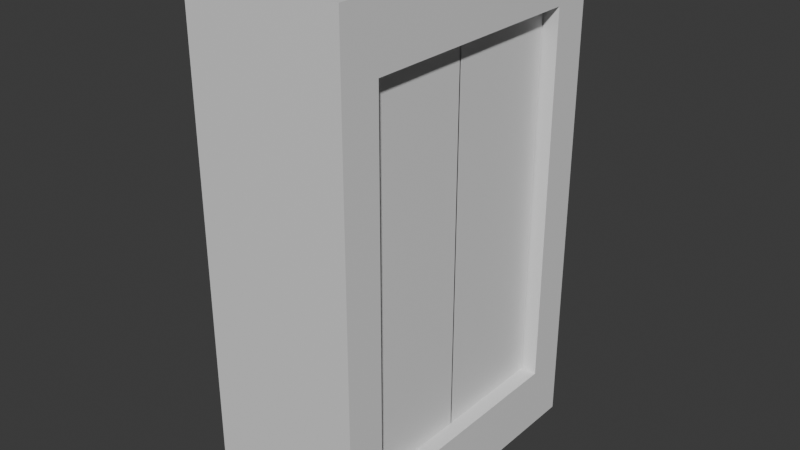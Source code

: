 # Source: Closet.blend  (saved by Blender 4.2.66; exported with 4.5.12 LTS)
import bpy
from mathutils import Matrix  # noqa: F401  (used for matrix-valued properties, if any)

bpy.ops.wm.read_factory_settings(use_empty=True)
scene = bpy.context.scene
scene.name = 'Scene'

# ---- collections
col_collection = bpy.data.collections.new('Collection'); scene.collection.children.link(col_collection)

# ---- materials (node trees are filled in below, after node groups)
mat_material = bpy.data.materials.new('Material')
mat_material.alpha_threshold = 0.0
mat_material.use_transparent_shadow = False
mat_material.roughness = 0.5
mat_material.line_color = (0.0, 0.0, 0.0, 1.0)

# ---- material node trees
mat_material.use_nodes = True; mat_material.node_tree.nodes.clear()
_N = mat_material.node_tree.nodes; _L = mat_material.node_tree.links
n0 = _N.new('ShaderNodeOutputMaterial'); n0.name = 'Material Output'; n0.location = (300, 300)
n1 = _N.new('ShaderNodeBsdfPrincipled'); n1.name = 'Principled BSDF'; n1.location = (10, 300)
n1.inputs[3].default_value = 1.45
_L.new(n1.outputs[0], n0.inputs[0])
n0.is_active_output = True

# ---- world
world_world = bpy.data.worlds.new('World'); scene.world = world_world
world_world.use_nodes = True; world_world.node_tree.nodes.clear()
_N = world_world.node_tree.nodes; _L = world_world.node_tree.links
n0 = _N.new('ShaderNodeOutputWorld'); n0.name = 'World Output'; n0.location = (300, 300)
n1 = _N.new('ShaderNodeBackground'); n1.name = 'Background'; n1.location = (10, 300)
n1.inputs[0].default_value = (0.05088, 0.05088, 0.05088, 1.0)
_L.new(n1.outputs[0], n0.inputs[0])
n0.is_active_output = True
world_world.color = (0.05088, 0.05088, 0.05088)
world_world.sun_shadow_jitter_overblur = 0.0

# ---- meshes
me_cube_001 = bpy.data.meshes.new('Cube.001')
me_cube_001.from_pydata([(-1.0, -1.0, -1.0), (-1.0, -1.0, 1.0), (-1.0, 1.0, -1.0), (-1.0, 1.0, 1.0), (1.0, -1.0, -1.0), (1.0, -1.0, 1.0), (1.0, 1.0, -1.0), (1.0, 1.0, 1.0), (-1.0, -1.0, 0.0), (-1.0, 1.0, 0.0), (1.0, 1.0, 0.0), (1.0, -1.0, 0.0), (-1.0, -1.0, 0.5), (-1.0, 1.0, 0.5), (1.0, 1.0, 0.5), (1.0, -1.0, 0.5), (-1.0, 1.0, -0.5), (1.0, 1.0, -0.5), (1.0, -1.0, -0.5), (-1.0, -1.0, -0.5), (-1.0, 1.0, -0.75), (1.0, 1.0, -0.75), (1.0, -1.0, -0.75), (-1.0, -1.0, -0.75), (-1.0, -1.0, 0.75), (-1.0, 1.0, 0.75), (1.0, 1.0, 0.75), (1.0, -1.0, 0.75), (-1.0, 0.0, -1.0), (-1.0, 0.0, 1.0), (1.0, 0.0, -1.0), (1.0, 0.0, 1.0), (1.0, 0.0, 0.0), (-1.0, 0.0, 0.0), (1.0, 0.0, 0.5), (-1.0, 0.0, 0.5), (-1.0, 0.0, -0.5), (1.0, 0.0, -0.5), (1.0, 0.0, -0.75), (-1.0, 0.0, -0.75), (1.0, 0.0, 0.75), (-1.0, 0.0, 0.75), (-1.0, -0.5, -1.0), (1.0, -0.5, 1.0), (1.0, -0.5, 0.0), (1.0, -0.5, 0.5), (1.0, -0.5, -0.5), (1.0, -0.5, -0.75), (1.0, -0.5, 0.75), (-1.0, -0.5, 1.0), (1.0, -0.5, -1.0), (-1.0, -0.5, 0.0), (-1.0, -0.5, 0.5), (-1.0, -0.5, -0.5), (-1.0, -0.5, -0.75), (-1.0, -0.5, 0.75), (-1.0, 0.5, 1.0), (1.0, 0.5, -1.0), (-1.0, 0.5, 0.0), (-1.0, 0.5, 0.5), (-1.0, 0.5, -0.5), (-1.0, 0.5, -0.75), (-1.0, 0.5, 0.75), (-1.0, 0.5, -1.0), (1.0, 0.5, 1.0), (1.0, 0.5, 0.0), (1.0, 0.5, 0.5), (1.0, 0.5, -0.5), (1.0, 0.5, -0.75), (1.0, 0.5, 0.75), (-1.0, -0.75, -1.0), (1.0, -0.75, 1.0), (1.0, -0.75, 0.0), (1.0, -0.75, 0.5), (1.0, -0.75, -0.5), (1.0, -0.75, -0.75), (1.0, -0.75, 0.75), (-1.0, -0.75, 1.0), (1.0, -0.75, -1.0), (-1.0, -0.75, 0.0), (-1.0, -0.75, 0.5), (-1.0, -0.75, -0.5), (-1.0, -0.75, -0.75), (-1.0, -0.75, 0.75), (-1.0, 0.75, 1.0), (1.0, 0.75, -1.0), (-1.0, 0.75, 0.0), (-1.0, 0.75, 0.5), (-1.0, 0.75, -0.5), (-1.0, 0.75, -0.75), (-1.0, 0.75, 0.75), (-1.0, 0.75, -1.0), (1.0, 0.75, 1.0), (1.0, 0.75, 0.0), (1.0, 0.75, 0.5), (1.0, 0.75, -0.5), (1.0, 0.75, -0.75), (1.0, 0.75, 0.75), (7.0, 1.0, -0.75), (7.0, 1.0, -1.0), (7.0, 0.75, -1.0), (7.0, -0.75, 1.0), (7.0, -1.0, 1.0), (7.0, -1.0, -0.75), (7.0, -1.0, -1.0), (7.0, 1.0, 0.5), (7.0, 1.0, 0.0), (7.0, -1.0, 0.5), (7.0, -1.0, 0.0), (7.0, -0.75, 0.0), (7.0, 1.0, 0.75), (7.0, -1.0, 0.75), (7.0, -0.75, 0.5), (7.0, 1.0, -0.5), (7.0, -1.0, -0.5), (7.0, -0.75, -0.5), (7.0, -0.75, -0.75), (7.0, 1.0, 1.0), (7.0, -0.75, 0.75), (7.0, -0.5, -1.0), (7.0, 0.0, -1.0), (7.0, 0.5, 1.0), (7.0, 0.0, 1.0), (7.0, 0.5, -0.75), (7.0, 0.0, -0.75), (7.0, 0.5, 0.75), (7.0, 0.0, 0.75), (7.0, -0.5, 1.0), (7.0, -0.5, -0.75), (7.0, -0.5, 0.75), (7.0, -0.75, -1.0), (7.0, 0.5, -1.0), (7.0, 0.75, 1.0), (7.0, 0.75, -0.75), (7.0, 0.75, 0.75), (7.0, 0.75, 0.0), (7.0, 0.75, 0.5), (7.0, 0.75, -0.5), (8.0, 1.0, -0.75), (8.0, 1.0, -1.0), (8.0, 0.75, -1.0), (8.0, -0.75, 1.0), (8.0, -1.0, 1.0), (8.0, -1.0, -0.75), (8.0, -1.0, -1.0), (8.0, 1.0, 0.5), (8.0, 1.0, 0.0), (8.0, -1.0, 0.5), (8.0, -1.0, 0.0), (8.0, -0.75, 0.0), (8.0, 1.0, 0.75), (8.0, -1.0, 0.75), (8.0, -0.75, 0.5), (8.0, 1.0, -0.5), (8.0, -1.0, -0.5), (8.0, -0.75, -0.5), (8.0, -0.75, -0.75), (8.0, 1.0, 1.0), (8.0, -0.75, 0.75), (8.0, -0.5, -1.0), (8.0, 0.0, -1.0), (8.0, 0.5, 1.0), (8.0, 0.0, 1.0), (8.0, 0.5, -0.75), (8.0, 0.0, -0.75), (8.0, 0.5, 0.75), (8.0, 0.0, 0.75), (8.0, -0.5, 1.0), (8.0, -0.5, -0.75), (8.0, -0.5, 0.75), (8.0, -0.75, -1.0), (8.0, 0.5, -1.0), (8.0, 0.75, 1.0), (8.0, 0.75, -0.75), (8.0, 0.75, 0.75), (8.0, 0.75, 0.0), (8.0, 0.75, 0.5), (8.0, 0.75, -0.5), (9.0, 1.0, -0.75), (9.0, 1.0, -1.0), (9.0, 0.75, -1.0), (9.0, -0.75, 1.0), (9.0, -1.0, 1.0), (9.0, -1.0, -0.75), (9.0, -1.0, -1.0), (9.0, 1.0, 0.5), (9.0, 1.0, 0.0), (9.0, -1.0, 0.5), (9.0, -1.0, 0.0), (9.0, -0.75, 0.0), (9.0, 1.0, 0.75), (9.0, -1.0, 0.75), (9.0, -0.75, 0.5), (9.0, 1.0, -0.5), (9.0, -1.0, -0.5), (9.0, -0.75, -0.5), (9.0, -0.75, -0.75), (9.0, 1.0, 1.0), (9.0, -0.75, 0.75), (9.0, -0.5, -1.0), (9.0, 0.0, -1.0), (9.0, 0.5, 1.0), (9.0, 0.0, 1.0), (9.0, 0.5, -0.75), (9.0, 0.0, -0.75), (9.0, 0.5, 0.75), (9.0, 0.0, 0.75), (9.0, -0.5, 1.0), (9.0, -0.5, -0.75), (9.0, -0.5, 0.75), (9.0, -0.75, -1.0), (9.0, 0.5, -1.0), (9.0, 0.75, 1.0), (9.0, 0.75, -0.75), (9.0, 0.75, 0.75), (9.0, 0.75, 0.0), (9.0, 0.75, 0.5), (9.0, 0.75, -0.5)], [], [(90, 84, 3, 25), (25, 3, 7, 26), (92, 64, 121, 132), (27, 5, 1, 24), (70, 78, 4, 0), (71, 77, 1, 5), (18, 11, 8, 19), (14, 26, 110, 105), (16, 9, 10, 17), (88, 86, 9, 16), (11, 15, 12, 8), (73, 76, 118, 112), (9, 13, 14, 10), (86, 87, 13, 9), (89, 88, 16, 20), (20, 16, 17, 21), (68, 38, 124, 123), (22, 18, 19, 23), (4, 22, 23, 0), (71, 5, 102, 101), (2, 20, 21, 6), (91, 89, 20, 2), (15, 27, 24, 12), (76, 48, 129, 118), (13, 25, 26, 14), (87, 90, 25, 13), (52, 55, 41, 35), (66, 69, 40, 34), (42, 54, 39, 28), (93, 95, 137, 135), (68, 67, 37, 38), (54, 53, 36, 39), (51, 52, 35, 33), (65, 66, 34, 32), (53, 51, 33, 36), (67, 65, 32, 37), (64, 56, 29, 31), (63, 57, 30, 28), (78, 50, 119, 130), (55, 49, 29, 41), (83, 77, 49, 55), (81, 79, 51, 53), (79, 80, 52, 51), (82, 81, 53, 54), (70, 82, 54, 42), (80, 83, 55, 52), (34, 40, 48, 45), (85, 6, 99, 100), (38, 37, 46, 47), (32, 34, 45, 44), (37, 32, 44, 46), (31, 29, 49, 43), (28, 30, 50, 42), (47, 75, 116, 128), (5, 27, 111, 102), (91, 85, 57, 63), (92, 84, 56, 64), (95, 93, 65, 67), (93, 94, 66, 65), (96, 95, 67, 68), (94, 93, 135, 136), (94, 97, 69, 66), (35, 41, 62, 59), (28, 39, 61, 63), (39, 36, 60, 61), (33, 35, 59, 58), (36, 33, 58, 60), (41, 29, 56, 62), (12, 24, 83, 80), (0, 23, 82, 70), (23, 19, 81, 82), (8, 12, 80, 79), (19, 8, 79, 81), (24, 1, 77, 83), (45, 48, 76, 73), (6, 21, 98, 99), (47, 46, 74, 75), (44, 45, 73, 72), (46, 44, 72, 74), (43, 49, 77, 71), (42, 50, 78, 70), (26, 7, 117, 110), (95, 96, 133, 137), (48, 40, 126, 129), (38, 47, 128, 124), (57, 85, 100, 131), (97, 94, 136, 134), (7, 3, 84, 92), (2, 6, 85, 91), (11, 18, 114, 108), (59, 62, 90, 87), (63, 61, 89, 91), (61, 60, 88, 89), (58, 59, 87, 86), (60, 58, 86, 88), (62, 56, 84, 90), (125, 134, 174, 165), (105, 110, 150, 145), (131, 100, 140, 171), (121, 122, 162, 161), (133, 123, 163, 173), (119, 120, 160, 159), (132, 121, 161, 172), (107, 108, 148, 147), (115, 109, 149, 155), (135, 137, 177, 175), (120, 131, 171, 160), (106, 105, 145, 146), (109, 112, 152, 149), (102, 111, 151, 142), (136, 135, 175, 176), (103, 104, 144, 143), (116, 115, 155, 156), (110, 117, 157, 150), (137, 133, 173, 177), (101, 102, 142, 141), (22, 4, 104, 103), (27, 15, 107, 111), (4, 78, 130, 104), (21, 17, 113, 98), (40, 69, 125, 126), (75, 74, 115, 116), (7, 92, 132, 117), (18, 22, 103, 114), (72, 73, 112, 109), (74, 72, 109, 115), (96, 68, 123, 133), (69, 97, 134, 125), (50, 30, 120, 119), (31, 43, 127, 122), (10, 14, 105, 106), (64, 31, 122, 121), (15, 11, 108, 107), (30, 57, 131, 120), (17, 10, 106, 113), (43, 71, 101, 127), (146, 145, 185, 186), (149, 152, 192, 189), (142, 151, 191, 182), (176, 175, 215, 216), (143, 144, 184, 183), (156, 155, 195, 196), (150, 157, 197, 190), (177, 173, 213, 217), (141, 142, 182, 181), (170, 159, 199, 210), (140, 139, 179, 180), (152, 158, 198, 192), (154, 143, 183, 194), (174, 176, 216, 214), (169, 166, 206, 209), (139, 138, 178, 179), (144, 170, 210, 184), (138, 153, 193, 178), (164, 168, 208, 204), (158, 169, 209, 198), (123, 124, 164, 163), (117, 132, 172, 157), (111, 107, 147, 151), (126, 125, 165, 166), (113, 106, 146, 153), (127, 101, 141, 167), (108, 114, 154, 148), (128, 116, 156, 168), (122, 127, 167, 162), (118, 129, 169, 158), (124, 128, 168, 164), (98, 113, 153, 138), (104, 130, 170, 144), (99, 98, 138, 139), (129, 126, 166, 169), (134, 136, 176, 174), (114, 103, 143, 154), (112, 118, 158, 152), (100, 99, 139, 140), (130, 119, 159, 170), (198, 181, 182, 191), (195, 189, 188, 194), (189, 192, 187, 188), (196, 195, 194, 183), (210, 196, 183, 184), (192, 198, 191, 187), (211, 203, 204, 200), (205, 201, 202, 206), (200, 204, 208, 199), (206, 202, 207, 209), (214, 212, 201, 205), (180, 213, 203, 211), (199, 208, 196, 210), (209, 207, 181, 198), (185, 190, 214, 216), (179, 178, 213, 180), (178, 193, 217, 213), (186, 185, 216, 215), (193, 186, 215, 217), (190, 197, 212, 214), (160, 171, 211, 200), (175, 177, 217, 215), (155, 149, 189, 195), (147, 148, 188, 187), (172, 161, 201, 212), (159, 160, 200, 199), (173, 163, 203, 213), (161, 162, 202, 201), (171, 140, 180, 211), (145, 150, 190, 185), (165, 174, 214, 205), (163, 164, 204, 203), (157, 172, 212, 197), (151, 147, 187, 191), (166, 165, 205, 206), (153, 146, 186, 193), (167, 141, 181, 207), (148, 154, 194, 188), (168, 156, 196, 208), (162, 167, 207, 202), (116, 118, 158, 156), (164, 156, 168), (166, 158, 169)])
_uv = me_cube_001.uv_layers.new(name='UVMap')
_uv.uv.foreach_set('vector', [0.5938, 0.2188, 0.625, 0.2188, 0.625, 0.25, 0.5938, 0.25, 0.5938, 0.25, 0.625, 0.25, 0.625, 0.5, 0.5938, 0.5, 0.625, 0.5312, 0.625, 0.5625, 0.625, 0.5625, 0.625, 0.5312, 0.5938, 0.75, 0.625, 0.75, 0.625, 1.0, 0.5938, 1.0, 0.125, 0.7188, 0.375, 0.7188, 0.375, 0.75, 0.125, 0.75, 0.625, 0.7188, 0.875, 0.7188, 0.875, 0.75, 0.625, 0.75, 0.4375, 0.75, 0.5, 0.75, 0.5, 1.0, 0.4375, 1.0, 0.5625, 0.5, 0.5938, 0.5, 0.5938, 0.5, 0.5625, 0.5, 0.4375, 0.25, 0.5, 0.25, 0.5, 0.5, 0.4375, 0.5, 0.4375, 0.2188, 0.5, 0.2188, 0.5, 0.25, 0.4375, 0.25, 0.5, 0.75, 0.5625, 0.75, 0.5625, 1.0, 0.5, 1.0, 0.5625, 0.7188, 0.5938, 0.7188, 0.5938, 0.7188, 0.5625, 0.7188, 0.5, 0.25, 0.5625, 0.25, 0.5625, 0.5, 0.5, 0.5, 0.5, 0.2188, 0.5625, 0.2188, 0.5625, 0.25, 0.5, 0.25, 0.4062, 0.2188, 0.4375, 0.2188, 0.4375, 0.25, 0.4062, 0.25, 0.4062, 0.25, 0.4375, 0.25, 0.4375, 0.5, 0.4062, 0.5, 0.4062, 0.5625, 0.4062, 0.625, 0.4062, 0.625, 0.4062, 0.5625, 0.4062, 0.75, 0.4375, 0.75, 0.4375, 1.0, 0.4062, 1.0, 0.375, 0.75, 0.4062, 0.75, 0.4062, 1.0, 0.375, 1.0, 0.625, 0.7188, 0.625, 0.75, 0.625, 0.75, 0.625, 0.7188, 0.375, 0.25, 0.4062, 0.25, 0.4062, 0.5, 0.375, 0.5, 0.375, 0.2188, 0.4062, 0.2188, 0.4062, 0.25, 0.375, 0.25, 0.5625, 0.75, 0.5938, 0.75, 0.5938, 1.0, 0.5625, 1.0, 0.5938, 0.7188, 0.5938, 0.6875, 0.5938, 0.6875, 0.5938, 0.7188, 0.5625, 0.25, 0.5938, 0.25, 0.5938, 0.5, 0.5625, 0.5, 0.5625, 0.2188, 0.5938, 0.2188, 0.5938, 0.25, 0.5625, 0.25, 0.5625, 0.0625, 0.5938, 0.0625, 0.5938, 0.125, 0.5625, 0.125, 0.5625, 0.5625, 0.5938, 0.5625, 0.5938, 0.625, 0.5625, 0.625, 0.375, 0.0625, 0.4062, 0.0625, 0.4062, 0.125, 0.375, 0.125, 0.5, 0.5312, 0.4375, 0.5312, 0.4375, 0.5312, 0.5, 0.5312, 0.4062, 0.5625, 0.4375, 0.5625, 0.4375, 0.625, 0.4062, 0.625, 0.4062, 0.0625, 0.4375, 0.0625, 0.4375, 0.125, 0.4062, 0.125, 0.5, 0.0625, 0.5625, 0.0625, 0.5625, 0.125, 0.5, 0.125, 0.5, 0.5625, 0.5625, 0.5625, 0.5625, 0.625, 0.5, 0.625, 0.4375, 0.0625, 0.5, 0.0625, 0.5, 0.125, 0.4375, 0.125, 0.4375, 0.5625, 0.5, 0.5625, 0.5, 0.625, 0.4375, 0.625, 0.625, 0.5625, 0.875, 0.5625, 0.875, 0.625, 0.625, 0.625, 0.125, 0.5625, 0.375, 0.5625, 0.375, 0.625, 0.125, 0.625, 0.375, 0.7188, 0.375, 0.6875, 0.375, 0.6875, 0.375, 0.7188, 0.5938, 0.0625, 0.625, 0.0625, 0.625, 0.125, 0.5938, 0.125, 0.5938, 0.03125, 0.625, 0.03125, 0.625, 0.0625, 0.5938, 0.0625, 0.4375, 0.03125, 0.5, 0.03125, 0.5, 0.0625, 0.4375, 0.0625, 0.5, 0.03125, 0.5625, 0.03125, 0.5625, 0.0625, 0.5, 0.0625, 0.4062, 0.03125, 0.4375, 0.03125, 0.4375, 0.0625, 0.4062, 0.0625, 0.375, 0.03125, 0.4062, 0.03125, 0.4062, 0.0625, 0.375, 0.0625, 0.5625, 0.03125, 0.5938, 0.03125, 0.5938, 0.0625, 0.5625, 0.0625, 0.5625, 0.625, 0.5938, 0.625, 0.5938, 0.6875, 0.5625, 0.6875, 0.375, 0.5312, 0.375, 0.5, 0.375, 0.5, 0.375, 0.5312, 0.4062, 0.625, 0.4375, 0.625, 0.4375, 0.6875, 0.4062, 0.6875, 0.5, 0.625, 0.5625, 0.625, 0.5625, 0.6875, 0.5, 0.6875, 0.4375, 0.625, 0.5, 0.625, 0.5, 0.6875, 0.4375, 0.6875, 0.625, 0.625, 0.875, 0.625, 0.875, 0.6875, 0.625, 0.6875, 0.125, 0.625, 0.375, 0.625, 0.375, 0.6875, 0.125, 0.6875, 0.4062, 0.6875, 0.4062, 0.7188, 0.4062, 0.7188, 0.4062, 0.6875, 0.625, 0.75, 0.5938, 0.75, 0.5938, 0.75, 0.625, 0.75, 0.125, 0.5312, 0.375, 0.5312, 0.375, 0.5625, 0.125, 0.5625, 0.625, 0.5312, 0.875, 0.5312, 0.875, 0.5625, 0.625, 0.5625, 0.4375, 0.5312, 0.5, 0.5312, 0.5, 0.5625, 0.4375, 0.5625, 0.5, 0.5312, 0.5625, 0.5312, 0.5625, 0.5625, 0.5, 0.5625, 0.4062, 0.5312, 0.4375, 0.5312, 0.4375, 0.5625, 0.4062, 0.5625, 0.5625, 0.5312, 0.5, 0.5312, 0.5, 0.5312, 0.5625, 0.5312, 0.5625, 0.5312, 0.5938, 0.5312, 0.5938, 0.5625, 0.5625, 0.5625, 0.5625, 0.125, 0.5938, 0.125, 0.5938, 0.1875, 0.5625, 0.1875, 0.375, 0.125, 0.4062, 0.125, 0.4062, 0.1875, 0.375, 0.1875, 0.4062, 0.125, 0.4375, 0.125, 0.4375, 0.1875, 0.4062, 0.1875, 0.5, 0.125, 0.5625, 0.125, 0.5625, 0.1875, 0.5, 0.1875, 0.4375, 0.125, 0.5, 0.125, 0.5, 0.1875, 0.4375, 0.1875, 0.5938, 0.125, 0.625, 0.125, 0.625, 0.1875, 0.5938, 0.1875, 0.5625, 0.0, 0.5938, 0.0, 0.5938, 0.03125, 0.5625, 0.03125, 0.375, 0.0, 0.4062, 0.0, 0.4062, 0.03125, 0.375, 0.03125, 0.4062, 0.0, 0.4375, 0.0, 0.4375, 0.03125, 0.4062, 0.03125, 0.5, 0.0, 0.5625, 0.0, 0.5625, 0.03125, 0.5, 0.03125, 0.4375, 0.0, 0.5, 0.0, 0.5, 0.03125, 0.4375, 0.03125, 0.5938, 0.0, 0.625, 0.0, 0.625, 0.03125, 0.5938, 0.03125, 0.5625, 0.6875, 0.5938, 0.6875, 0.5938, 0.7188, 0.5625, 0.7188, 0.375, 0.5, 0.4062, 0.5, 0.4062, 0.5, 0.375, 0.5, 0.4062, 0.6875, 0.4375, 0.6875, 0.4375, 0.7188, 0.4062, 0.7188, 0.5, 0.6875, 0.5625, 0.6875, 0.5625, 0.7188, 0.5, 0.7188, 0.4375, 0.6875, 0.5, 0.6875, 0.5, 0.7188, 0.4375, 0.7188, 0.625, 0.6875, 0.875, 0.6875, 0.875, 0.7188, 0.625, 0.7188, 0.125, 0.6875, 0.375, 0.6875, 0.375, 0.7188, 0.125, 0.7188, 0.5938, 0.5, 0.625, 0.5, 0.625, 0.5, 0.5938, 0.5, 0.4375, 0.5312, 0.4062, 0.5312, 0.4062, 0.5312, 0.4375, 0.5312, 0.5938, 0.6875, 0.5938, 0.625, 0.5938, 0.625, 0.5938, 0.6875, 0.4062, 0.625, 0.4062, 0.6875, 0.4062, 0.6875, 0.4062, 0.625, 0.375, 0.5625, 0.375, 0.5312, 0.375, 0.5312, 0.375, 0.5625, 0.5938, 0.5312, 0.5625, 0.5312, 0.5625, 0.5312, 0.5938, 0.5312, 0.625, 0.5, 0.875, 0.5, 0.875, 0.5312, 0.625, 0.5312, 0.125, 0.5, 0.375, 0.5, 0.375, 0.5312, 0.125, 0.5312, 0.5, 0.75, 0.4375, 0.75, 0.4375, 0.75, 0.5, 0.75, 0.5625, 0.1875, 0.5938, 0.1875, 0.5938, 0.2188, 0.5625, 0.2188, 0.375, 0.1875, 0.4062, 0.1875, 0.4062, 0.2188, 0.375, 0.2188, 0.4062, 0.1875, 0.4375, 0.1875, 0.4375, 0.2188, 0.4062, 0.2188, 0.5, 0.1875, 0.5625, 0.1875, 0.5625, 0.2188, 0.5, 0.2188, 0.4375, 0.1875, 0.5, 0.1875, 0.5, 0.2188, 0.4375, 0.2188, 0.5938, 0.1875, 0.625, 0.1875, 0.625, 0.2188, 0.5938, 0.2188, 0.5938, 0.5625, 0.5938, 0.5312, 0.5938, 0.5312, 0.5938, 0.5625, 0.5625, 0.5, 0.5938, 0.5, 0.5938, 0.5, 0.5625, 0.5, 0.375, 0.5625, 0.375, 0.5312, 0.375, 0.5312, 0.375, 0.5625, 0.625, 0.5625, 0.625, 0.625, 0.625, 0.625, 0.625, 0.5625, 0.4062, 0.5312, 0.4062, 0.5625, 0.4062, 0.5625, 0.4062, 0.5312, 0.375, 0.6875, 0.375, 0.625, 0.375, 0.625, 0.375, 0.6875, 0.625, 0.5312, 0.625, 0.5625, 0.625, 0.5625, 0.625, 0.5312, 0.5625, 0.75, 0.5, 0.75, 0.5, 0.75, 0.5625, 0.75, 0.4375, 0.7188, 0.5, 0.7188, 0.5, 0.7188, 0.4375, 0.7188, 0.5, 0.5312, 0.4375, 0.5312, 0.4375, 0.5312, 0.5, 0.5312, 0.375, 0.625, 0.375, 0.5625, 0.375, 0.5625, 0.375, 0.625, 0.5, 0.5, 0.5625, 0.5, 0.5625, 0.5, 0.5, 0.5, 0.5, 0.7188, 0.5625, 0.7188, 0.5625, 0.7188, 0.5, 0.7188, 0.625, 0.75, 0.5938, 0.75, 0.5938, 0.75, 0.625, 0.75, 0.5625, 0.5312, 0.5, 0.5312, 0.5, 0.5312, 0.5625, 0.5312, 0.4062, 0.75, 0.375, 0.75, 0.375, 0.75, 0.4062, 0.75, 0.4062, 0.7188, 0.4375, 0.7188, 0.4375, 0.7188, 0.4062, 0.7188, 0.5938, 0.5, 0.625, 0.5, 0.625, 0.5, 0.5938, 0.5, 0.4375, 0.5312, 0.4062, 0.5312, 0.4062, 0.5312, 0.4375, 0.5312, 0.625, 0.7188, 0.625, 0.75, 0.625, 0.75, 0.625, 0.7188, 0.4062, 0.75, 0.375, 0.75, 0.375, 0.75, 0.4062, 0.75, 0.5938, 0.75, 0.5625, 0.75, 0.5625, 0.75, 0.5938, 0.75, 0.375, 0.75, 0.375, 0.7188, 0.375, 0.7188, 0.375, 0.75, 0.4062, 0.5, 0.4375, 0.5, 0.4375, 0.5, 0.4062, 0.5, 0.5938, 0.625, 0.5938, 0.5625, 0.5938, 0.5625, 0.5938, 0.625, 0.4062, 0.7188, 0.4375, 0.7188, 0.4375, 0.7188, 0.4062, 0.7188, 0.625, 0.5, 0.625, 0.5312, 0.625, 0.5312, 0.625, 0.5, 0.4375, 0.75, 0.4062, 0.75, 0.4062, 0.75, 0.4375, 0.75, 0.5, 0.7188, 0.5625, 0.7188, 0.5625, 0.7188, 0.5, 0.7188, 0.4375, 0.7188, 0.5, 0.7188, 0.5, 0.7188, 0.4375, 0.7188, 0.4062, 0.5312, 0.4062, 0.5625, 0.4062, 0.5625, 0.4062, 0.5312, 0.5938, 0.5625, 0.5938, 0.5312, 0.5938, 0.5312, 0.5938, 0.5625, 0.375, 0.6875, 0.375, 0.625, 0.375, 0.625, 0.375, 0.6875, 0.625, 0.625, 0.625, 0.6875, 0.625, 0.6875, 0.625, 0.625, 0.5, 0.5, 0.5625, 0.5, 0.5625, 0.5, 0.5, 0.5, 0.625, 0.5625, 0.625, 0.625, 0.625, 0.625, 0.625, 0.5625, 0.5625, 0.75, 0.5, 0.75, 0.5, 0.75, 0.5625, 0.75, 0.375, 0.625, 0.375, 0.5625, 0.375, 0.5625, 0.375, 0.625, 0.4375, 0.5, 0.5, 0.5, 0.5, 0.5, 0.4375, 0.5, 0.625, 0.6875, 0.625, 0.7188, 0.625, 0.7188, 0.625, 0.6875, 0.5, 0.5, 0.5625, 0.5, 0.5625, 0.5, 0.5, 0.5, 0.5, 0.7188, 0.5625, 0.7188, 0.5625, 0.7188, 0.5, 0.7188, 0.625, 0.75, 0.5938, 0.75, 0.5938, 0.75, 0.625, 0.75, 0.5625, 0.5312, 0.5, 0.5312, 0.5, 0.5312, 0.5625, 0.5312, 0.4062, 0.75, 0.375, 0.75, 0.375, 0.75, 0.4062, 0.75, 0.4062, 0.7188, 0.4375, 0.7188, 0.4375, 0.7188, 0.4062, 0.7188, 0.5938, 0.5, 0.625, 0.5, 0.625, 0.5, 0.5938, 0.5, 0.4375, 0.5312, 0.4062, 0.5312, 0.4062, 0.5312, 0.4375, 0.5312, 0.625, 0.7188, 0.625, 0.75, 0.625, 0.75, 0.625, 0.7188, 0.375, 0.7188, 0.375, 0.6875, 0.375, 0.6875, 0.375, 0.7188, 0.375, 0.5312, 0.375, 0.5, 0.375, 0.5, 0.375, 0.5312, 0.5625, 0.7188, 0.5938, 0.7188, 0.5938, 0.7188, 0.5625, 0.7188, 0.4375, 0.75, 0.4062, 0.75, 0.4062, 0.75, 0.4375, 0.75, 0.5938, 0.5312, 0.5625, 0.5312, 0.5625, 0.5312, 0.5938, 0.5312, 0.5938, 0.6875, 0.5938, 0.625, 0.5938, 0.625, 0.5938, 0.6875, 0.375, 0.5, 0.4062, 0.5, 0.4062, 0.5, 0.375, 0.5, 0.375, 0.75, 0.375, 0.7188, 0.375, 0.7188, 0.375, 0.75, 0.4062, 0.5, 0.4375, 0.5, 0.4375, 0.5, 0.4062, 0.5, 0.4062, 0.625, 0.4062, 0.6875, 0.4062, 0.6875, 0.4062, 0.625, 0.5938, 0.7188, 0.5938, 0.6875, 0.5938, 0.6875, 0.5938, 0.7188, 0.4062, 0.5625, 0.4062, 0.625, 0.4062, 0.625, 0.4062, 0.5625, 0.625, 0.5, 0.625, 0.5312, 0.625, 0.5312, 0.625, 0.5, 0.5938, 0.75, 0.5625, 0.75, 0.5625, 0.75, 0.5938, 0.75, 0.5938, 0.625, 0.5938, 0.5625, 0.5938, 0.5625, 0.5938, 0.625, 0.4375, 0.5, 0.5, 0.5, 0.5, 0.5, 0.4375, 0.5, 0.625, 0.6875, 0.625, 0.7188, 0.625, 0.7188, 0.625, 0.6875, 0.5, 0.75, 0.4375, 0.75, 0.4375, 0.75, 0.5, 0.75, 0.4062, 0.6875, 0.4062, 0.7188, 0.4062, 0.7188, 0.4062, 0.6875, 0.625, 0.625, 0.625, 0.6875, 0.625, 0.6875, 0.625, 0.625, 0.5938, 0.7188, 0.5938, 0.6875, 0.5938, 0.6875, 0.5938, 0.7188, 0.4062, 0.625, 0.4062, 0.6875, 0.4062, 0.6875, 0.4062, 0.625, 0.4062, 0.5, 0.4375, 0.5, 0.4375, 0.5, 0.4062, 0.5, 0.375, 0.75, 0.375, 0.7188, 0.375, 0.7188, 0.375, 0.75, 0.375, 0.5, 0.4062, 0.5, 0.4062, 0.5, 0.375, 0.5, 0.5938, 0.6875, 0.5938, 0.625, 0.5938, 0.625, 0.5938, 0.6875, 0.5938, 0.5312, 0.5625, 0.5312, 0.5625, 0.5312, 0.5938, 0.5312, 0.4375, 0.75, 0.4062, 0.75, 0.4062, 0.75, 0.4375, 0.75, 0.5625, 0.7188, 0.5938, 0.7188, 0.5938, 0.7188, 0.5625, 0.7188, 0.375, 0.5312, 0.375, 0.5, 0.375, 0.5, 0.375, 0.5312, 0.375, 0.7188, 0.375, 0.6875, 0.375, 0.6875, 0.375, 0.7188, 0.5938, 0.7188, 0.625, 0.7188, 0.625, 0.75, 0.5938, 0.75, 0.4375, 0.7188, 0.5, 0.7188, 0.5, 0.75, 0.4375, 0.75, 0.5, 0.7188, 0.5625, 0.7188, 0.5625, 0.75, 0.5, 0.75, 0.4062, 0.7188, 0.4375, 0.7188, 0.4375, 0.75, 0.4062, 0.75, 0.375, 0.7188, 0.4062, 0.7188, 0.4062, 0.75, 0.375, 0.75, 0.5625, 0.7188, 0.5938, 0.7188, 0.5938, 0.75, 0.5625, 0.75, 0.375, 0.5625, 0.4062, 0.5625, 0.4062, 0.625, 0.375, 0.625, 0.5938, 0.5625, 0.625, 0.5625, 0.625, 0.625, 0.5938, 0.625, 0.375, 0.625, 0.4062, 0.625, 0.4062, 0.6875, 0.375, 0.6875, 0.5938, 0.625, 0.625, 0.625, 0.625, 0.6875, 0.5938, 0.6875, 0.5938, 0.5312, 0.625, 0.5312, 0.625, 0.5625, 0.5938, 0.5625, 0.375, 0.5312, 0.4062, 0.5312, 0.4062, 0.5625, 0.375, 0.5625, 0.375, 0.6875, 0.4062, 0.6875, 0.4062, 0.7188, 0.375, 0.7188, 0.5938, 0.6875, 0.625, 0.6875, 0.625, 0.7188, 0.5938, 0.7188, 0.5625, 0.5, 0.5938, 0.5, 0.5938, 0.5312, 0.5625, 0.5312, 0.375, 0.5, 0.4062, 0.5, 0.4062, 0.5312, 0.375, 0.5312, 0.4062, 0.5, 0.4375, 0.5, 0.4375, 0.5312, 0.4062, 0.5312, 0.5, 0.5, 0.5625, 0.5, 0.5625, 0.5312, 0.5, 0.5312, 0.4375, 0.5, 0.5, 0.5, 0.5, 0.5312, 0.4375, 0.5312, 0.5938, 0.5, 0.625, 0.5, 0.625, 0.5312, 0.5938, 0.5312, 0.375, 0.625, 0.375, 0.5625, 0.375, 0.5625, 0.375, 0.625, 0.5, 0.5312, 0.4375, 0.5312, 0.4375, 0.5312, 0.5, 0.5312, 0.4375, 0.7188, 0.5, 0.7188, 0.5, 0.7188, 0.4375, 0.7188, 0.5625, 0.75, 0.5, 0.75, 0.5, 0.75, 0.5625, 0.75, 0.625, 0.5312, 0.625, 0.5625, 0.625, 0.5625, 0.625, 0.5312, 0.375, 0.6875, 0.375, 0.625, 0.375, 0.625, 0.375, 0.6875, 0.4062, 0.5312, 0.4062, 0.5625, 0.4062, 0.5625, 0.4062, 0.5312, 0.625, 0.5625, 0.625, 0.625, 0.625, 0.625, 0.625, 0.5625, 0.375, 0.5625, 0.375, 0.5312, 0.375, 0.5312, 0.375, 0.5625, 0.5625, 0.5, 0.5938, 0.5, 0.5938, 0.5, 0.5625, 0.5, 0.5938, 0.5625, 0.5938, 0.5312, 0.5938, 0.5312, 0.5938, 0.5625, 0.4062, 0.5625, 0.4062, 0.625, 0.4062, 0.625, 0.4062, 0.5625, 0.625, 0.5, 0.625, 0.5312, 0.625, 0.5312, 0.625, 0.5, 0.5938, 0.75, 0.5625, 0.75, 0.5625, 0.75, 0.5938, 0.75, 0.5938, 0.625, 0.5938, 0.5625, 0.5938, 0.5625, 0.5938, 0.625, 0.4375, 0.5, 0.5, 0.5, 0.5, 0.5, 0.4375, 0.5, 0.625, 0.6875, 0.625, 0.7188, 0.625, 0.7188, 0.625, 0.6875, 0.5, 0.75, 0.4375, 0.75, 0.4375, 0.75, 0.5, 0.75, 0.4062, 0.6875, 0.4062, 0.7188, 0.4062, 0.7188, 0.4062, 0.6875, 0.625, 0.625, 0.625, 0.6875, 0.625, 0.6875, 0.625, 0.625, 0.0, 0.0, 0.0, 0.0, 0.5938, 0.7188, 0.0, 0.0, 0.4062, 0.625, 0.4062, 0.7188, 0.4062, 0.6875, 0.5938, 0.625, 0.5938, 0.7188, 0.5938, 0.6875])
me_cube_001.materials.append(mat_material)
me_cube_001.update()
me_cube_003 = bpy.data.meshes.new('Cube.003')
me_cube_003.from_pydata([(7.0, -0.75, -0.75), (7.0, -0.75, 0.75), (7.0, 0.0, -0.75), (7.0, 0.0, 0.75), (7.0, -0.5, -0.75), (7.0, -0.5, 0.75), (8.0, -0.75, -0.75), (8.0, -0.75, 0.75), (8.0, 0.0, -0.75), (8.0, 0.0, 0.75), (8.0, -0.5, -0.75), (8.0, -0.5, 0.75)], [], [(2, 3, 5, 1, 0, 4), (9, 8, 10, 6, 7, 11), (3, 2, 8, 9), (3, 9, 11, 7, 1, 5), (8, 2, 4, 0, 6), (0, 1, 7, 6)])
_uv = me_cube_003.uv_layers.new(name='UVMap')
_uv.uv.foreach_set('vector', [0.0, 0.0, 0.0, 0.0, 0.0, 0.0, 0.0, 0.0, 0.0, 0.0, 0.0, 0.0, 0.0, 0.0, 0.0, 0.0, 0.0, 0.0, 0.0, 0.0, 0.0, 0.0, 0.0, 0.0, 0.0, 0.0, 0.0, 0.0, 0.4062, 0.625, 0.0, 0.0, 0.0, 0.0, 0.0, 0.0, 0.0, 0.0, 0.0, 0.0, 0.0, 0.0, 0.0, 0.0, 0.0, 0.0, 0.0, 0.0, 0.0, 0.0, 0.0, 0.0, 0.0, 0.0, 0.0, 0.0, 0.0, 0.0, 0.0, 0.0, 0.0, 0.0])
me_cube_003.materials.append(mat_material)
me_cube_003.update()
me_cube_005 = bpy.data.meshes.new('Cube.005')
me_cube_005.from_pydata([(-0.5, -0.3333, -0.75), (-0.5, -0.3333, 0.75), (-0.5, 0.4167, -0.75), (-0.5, 0.4167, 0.75), (-0.5, -0.08333, -0.75), (-0.5, -0.08333, 0.75), (0.5, -0.3333, -0.75), (0.5, -0.3333, 0.75), (0.5, 0.4167, -0.75), (0.5, 0.4167, 0.75), (0.5, -0.08333, -0.75), (0.5, -0.08333, 0.75)], [], [(2, 3, 5, 1, 0, 4), (9, 8, 10, 6, 7, 11), (3, 2, 8, 9), (3, 9, 11, 7, 1, 5), (8, 2, 4, 0, 6), (0, 1, 7, 6)])
_uv = me_cube_005.uv_layers.new(name='UVMap')
_uv.uv.foreach_set('vector', [0.0, 0.0, 0.0, 0.0, 0.0, 0.0, 0.0, 0.0, 0.0, 0.0, 0.0, 0.0, 0.0, 0.0, 0.0, 0.0, 0.0, 0.0, 0.0, 0.0, 0.0, 0.0, 0.0, 0.0, 0.0, 0.0, 0.0, 0.0, 0.4062, 0.625, 0.0, 0.0, 0.0, 0.0, 0.0, 0.0, 0.0, 0.0, 0.0, 0.0, 0.0, 0.0, 0.0, 0.0, 0.0, 0.0, 0.0, 0.0, 0.0, 0.0, 0.0, 0.0, 0.0, 0.0, 0.0, 0.0, 0.0, 0.0, 0.0, 0.0, 0.0, 0.0])
me_cube_005.materials.append(mat_material)
me_cube_005.update()

# ---- objects
ob_clos = bpy.data.objects.new('Clos', me_cube_001)
ob_door1 = bpy.data.objects.new('Door1', me_cube_003)
ob_door2 = bpy.data.objects.new('Door2', me_cube_005)

# ---- transforms, parenting, visibility, modifiers, constraints
ob_clos.location = (-0.75, 0.0, 4.0)
ob_clos.scale = (0.25, 2.5, 4.0)
ob_door1.location = (-0.75, 0.0, 4.0)
ob_door1.scale = (0.25, 2.5, 4.0)
ob_door2.location = (1.125, 0.8151, 4.0)
ob_door2.scale = (0.25, 2.5, 4.0)

# ---- collection membership
col_collection.objects.link(ob_clos)
col_collection.objects.link(ob_door1)
col_collection.objects.link(ob_door2)

# ---- scene / render settings (as saved in the file)
scene.frame_start = 1; scene.frame_end = 250; scene.frame_set(1)
scene.render.engine = 'BLENDER_EEVEE_NEXT'
bpy.context.view_layer.update()

# ---- added for rendering (the .blend has no active camera and no usable light): camera, sun
cam_auto = bpy.data.cameras.new('AutoCamera')
cam_auto.lens = 50.0
cam_auto.sensor_width = 36.0
cam_auto.clip_end = 1000.0
ob_auto_camera = bpy.data.objects.new('AutoCamera', cam_auto)
scene.collection.objects.link(ob_auto_camera)
ob_auto_camera.location = (9.27983, -10.8358, 11.2239)
ob_auto_camera.rotation_euler = (1.09748, -7.21219e-08, 0.694738)
scene.camera = ob_auto_camera
light_auto_sun = bpy.data.lights.new('AutoSun', 'SUN')
light_auto_sun.energy = 3.0
light_auto_sun.angle = 0.0523599
ob_auto_sun = bpy.data.objects.new('AutoSun', light_auto_sun)
scene.collection.objects.link(ob_auto_sun)
ob_auto_sun.rotation_euler = (0.872665, 0.174533, 0.523599)
bpy.context.view_layer.update()
